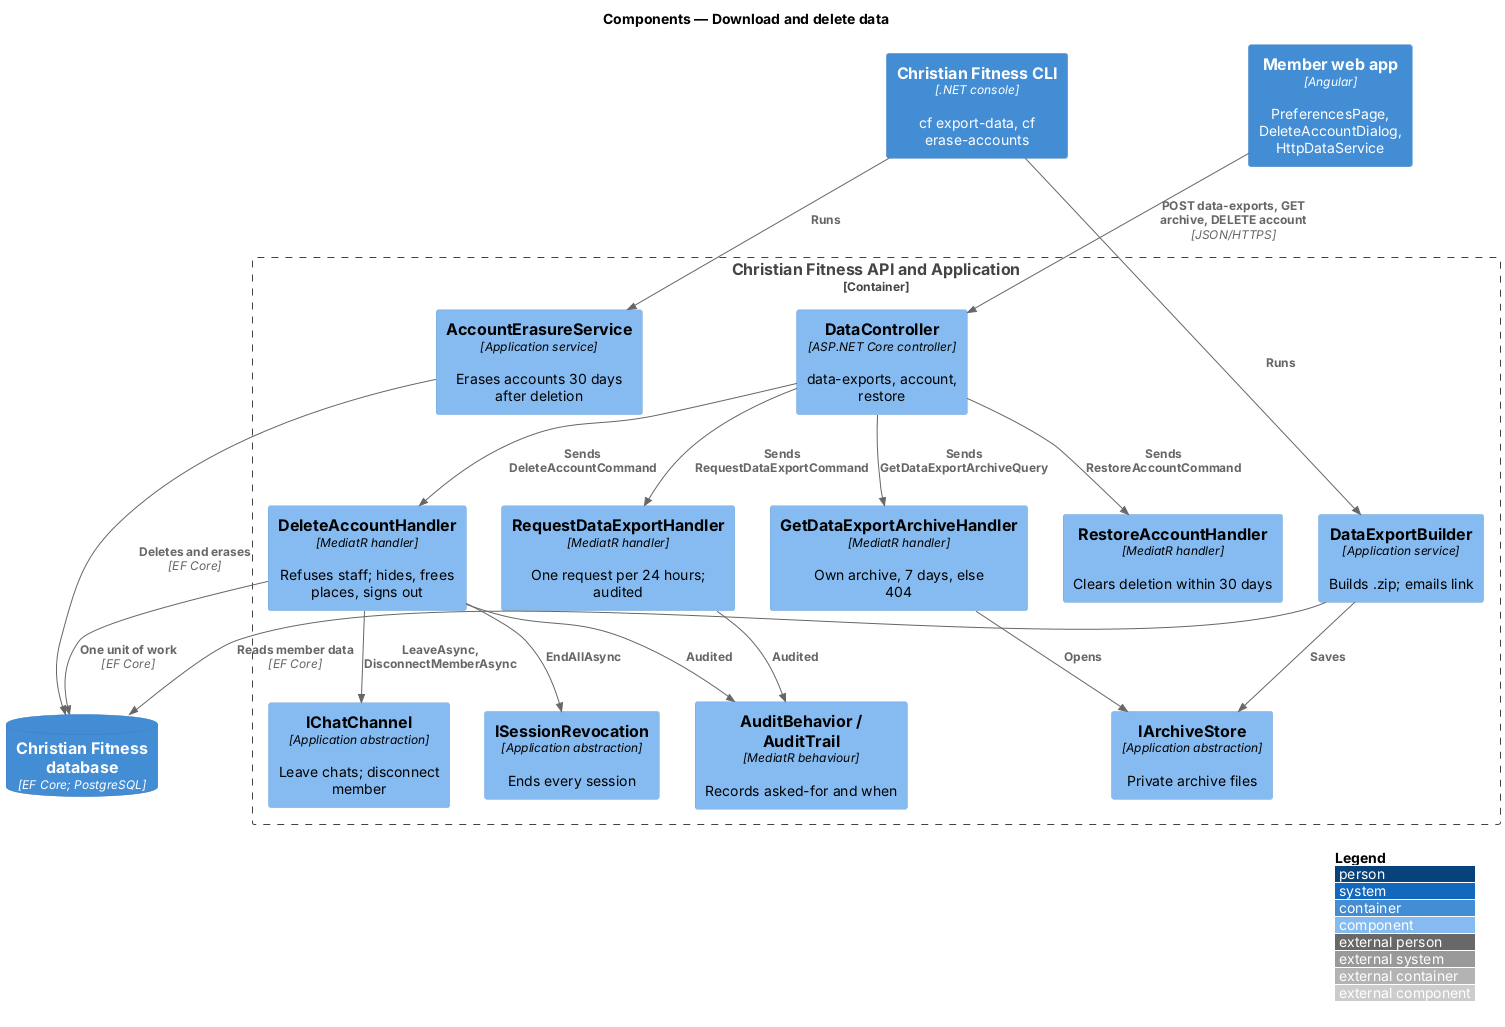

The diagram above was rendered by PlantUML. Its source (embedded in the PNG):
@startuml
!include <C4/C4_Component>
LAYOUT_WITH_LEGEND()
title Components — Download and delete data

Container(web, "Member web app", "Angular", "PreferencesPage, DeleteAccountDialog, HttpDataService")
Container(cli, "Christian Fitness CLI", ".NET console", "cf export-data, cf erase-accounts")
Container_Boundary(api, "Christian Fitness API and Application") {
  Component(ctrl, "DataController", "ASP.NET Core controller", "data-exports, account, restore")
  Component(req, "RequestDataExportHandler", "MediatR handler", "One request per 24 hours; audited")
  Component(get, "GetDataExportArchiveHandler", "MediatR handler", "Own archive, 7 days, else 404")
  Component(del, "DeleteAccountHandler", "MediatR handler", "Refuses staff; hides, frees places, signs out")
  Component(restore, "RestoreAccountHandler", "MediatR handler", "Clears deletion within 30 days")
  Component(builder, "DataExportBuilder", "Application service", "Builds .zip; emails link")
  Component(erase, "AccountErasureService", "Application service", "Erases accounts 30 days after deletion")
  Component(audit, "AuditBehavior / AuditTrail", "MediatR behaviour", "Records asked-for and when")
  Component(rev, "ISessionRevocation", "Application abstraction", "Ends every session")
  Component(chat, "IChatChannel", "Application abstraction", "Leave chats; disconnect member")
  Component(store, "IArchiveStore", "Application abstraction", "Private archive files")
}
ContainerDb(db, "Christian Fitness database", "EF Core; PostgreSQL", "")
Rel(web, ctrl, "POST data-exports, GET archive, DELETE account", "JSON/HTTPS")
Rel(ctrl, req, "Sends RequestDataExportCommand")
Rel(ctrl, get, "Sends GetDataExportArchiveQuery")
Rel(ctrl, del, "Sends DeleteAccountCommand")
Rel(ctrl, restore, "Sends RestoreAccountCommand")
Rel(req, audit, "Audited")
Rel(del, audit, "Audited")
Rel(del, rev, "EndAllAsync")
Rel(del, chat, "LeaveAsync, DisconnectMemberAsync")
Rel(get, store, "Opens")
Rel(cli, builder, "Runs")
Rel(cli, erase, "Runs")
Rel(builder, store, "Saves")
Rel(builder, db, "Reads member data", "EF Core")
Rel(erase, db, "Deletes and erases", "EF Core")
Rel(del, db, "One unit of work", "EF Core")
@enduml